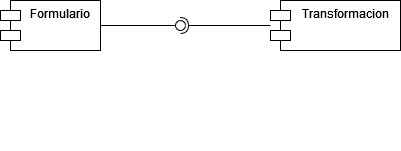

The diagram above was exported from draw.io. Its source (the exported page's mxGraphModel, read from the mxfile embedded in the PNG):
<mxGraphModel dx="880" dy="480" grid="1" gridSize="10" guides="1" tooltips="1" connect="1" arrows="1" fold="1" page="1" pageScale="1" pageWidth="827" pageHeight="1169" math="0" shadow="0">
  <root>
    <mxCell id="0" />
    <mxCell id="1" parent="0" />
    <mxCell id="B9d4Z-G5s7A43iEnM-Ze-1" value="Formulario" style="shape=module;align=left;spacingLeft=20;align=center;verticalAlign=top;whiteSpace=wrap;html=1;" parent="1" vertex="1">
      <mxGeometry x="170" y="300" width="100" height="50" as="geometry" />
    </mxCell>
    <mxCell id="B9d4Z-G5s7A43iEnM-Ze-3" value="" style="ellipse;whiteSpace=wrap;html=1;align=center;aspect=fixed;fillColor=none;strokeColor=none;resizable=0;perimeter=centerPerimeter;rotatable=0;allowArrows=0;points=[];outlineConnect=1;" parent="1" vertex="1">
      <mxGeometry x="360" y="320" width="10" height="10" as="geometry" />
    </mxCell>
    <mxCell id="B9d4Z-G5s7A43iEnM-Ze-4" value="Transformacion" style="shape=module;align=left;spacingLeft=20;align=center;verticalAlign=top;whiteSpace=wrap;html=1;" parent="1" vertex="1">
      <mxGeometry x="440" y="300" width="130" height="50" as="geometry" />
    </mxCell>
    <mxCell id="B9d4Z-G5s7A43iEnM-Ze-5" value="" style="rounded=0;orthogonalLoop=1;jettySize=auto;html=1;endArrow=halfCircle;endFill=0;endSize=6;strokeWidth=1;sketch=0;" parent="1" source="B9d4Z-G5s7A43iEnM-Ze-4" edge="1">
      <mxGeometry relative="1" as="geometry">
        <mxPoint x="360" y="445" as="sourcePoint" />
        <mxPoint x="350" y="325" as="targetPoint" />
      </mxGeometry>
    </mxCell>
    <mxCell id="B9d4Z-G5s7A43iEnM-Ze-6" value="" style="rounded=0;orthogonalLoop=1;jettySize=auto;html=1;endArrow=oval;endFill=0;sketch=0;sourcePerimeterSpacing=0;targetPerimeterSpacing=0;endSize=10;" parent="1" source="B9d4Z-G5s7A43iEnM-Ze-1" edge="1">
      <mxGeometry relative="1" as="geometry">
        <mxPoint x="320" y="445" as="sourcePoint" />
        <mxPoint x="350" y="325" as="targetPoint" />
      </mxGeometry>
    </mxCell>
    <mxCell id="B9d4Z-G5s7A43iEnM-Ze-7" value="" style="ellipse;whiteSpace=wrap;html=1;align=center;aspect=fixed;fillColor=none;strokeColor=none;resizable=0;perimeter=centerPerimeter;rotatable=0;allowArrows=0;points=[];outlineConnect=1;" parent="1" vertex="1">
      <mxGeometry x="335" y="440" width="10" height="10" as="geometry" />
    </mxCell>
  </root>
</mxGraphModel>